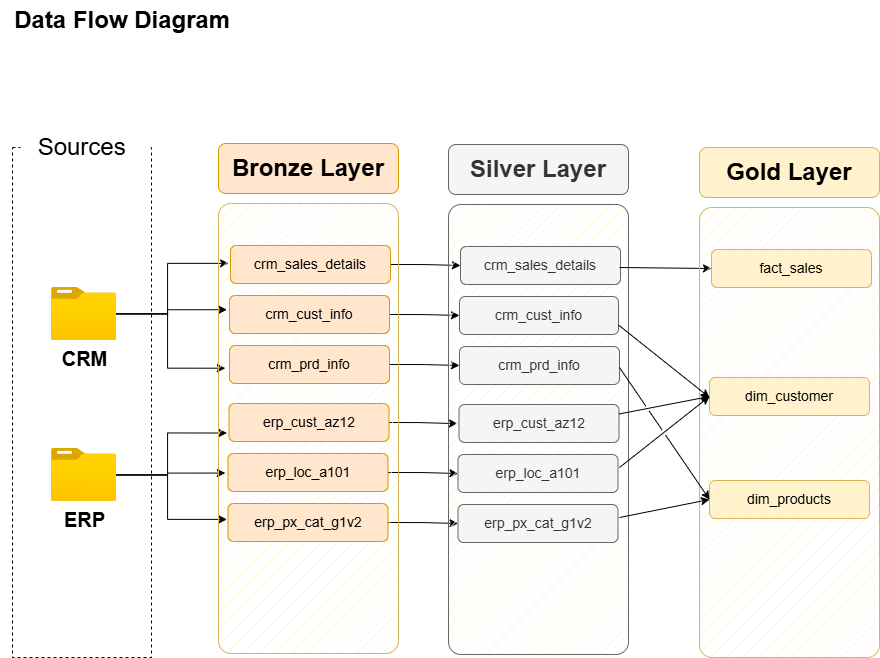

The diagram above was exported from draw.io. Its source (the exported page's mxGraphModel, read from the mxfile embedded in the PNG):
<mxGraphModel dx="1381" dy="760" grid="1" gridSize="10" guides="1" tooltips="1" connect="1" arrows="1" fold="1" page="1" pageScale="1" pageWidth="850" pageHeight="1100" math="0" shadow="0">
  <root>
    <mxCell id="0" />
    <mxCell id="1" parent="0" />
    <mxCell id="2Sb84b4oAtorFRbXPPYq-7" value="&lt;b&gt;&lt;font style=&quot;font-size: 24px;&quot;&gt;Data Flow Diagram&amp;nbsp;&lt;/font&gt;&lt;/b&gt;" style="text;html=1;align=center;verticalAlign=middle;resizable=0;points=[];autosize=1;strokeColor=none;fillColor=none;" parent="1" vertex="1">
      <mxGeometry x="21" y="3" width="250" height="40" as="geometry" />
    </mxCell>
    <mxCell id="fboXjcfGfK83C6an-66c-9" style="edgeStyle=orthogonalEdgeStyle;rounded=0;orthogonalLoop=1;jettySize=auto;html=1;exitX=1;exitY=0.5;exitDx=0;exitDy=0;entryX=0;entryY=0.5;entryDx=0;entryDy=0;" parent="1" source="2Sb84b4oAtorFRbXPPYq-11" target="fboXjcfGfK83C6an-66c-3" edge="1">
      <mxGeometry relative="1" as="geometry" />
    </mxCell>
    <mxCell id="fboXjcfGfK83C6an-66c-10" style="edgeStyle=orthogonalEdgeStyle;rounded=0;orthogonalLoop=1;jettySize=auto;html=1;exitX=1;exitY=0.5;exitDx=0;exitDy=0;entryX=0;entryY=0.5;entryDx=0;entryDy=0;" parent="1" source="2Sb84b4oAtorFRbXPPYq-12" target="fboXjcfGfK83C6an-66c-4" edge="1">
      <mxGeometry relative="1" as="geometry" />
    </mxCell>
    <mxCell id="fboXjcfGfK83C6an-66c-11" style="edgeStyle=orthogonalEdgeStyle;rounded=0;orthogonalLoop=1;jettySize=auto;html=1;exitX=1;exitY=0.5;exitDx=0;exitDy=0;" parent="1" source="2Sb84b4oAtorFRbXPPYq-13" target="fboXjcfGfK83C6an-66c-5" edge="1">
      <mxGeometry relative="1" as="geometry" />
    </mxCell>
    <mxCell id="2Sb84b4oAtorFRbXPPYq-17" style="edgeStyle=orthogonalEdgeStyle;rounded=0;orthogonalLoop=1;jettySize=auto;html=1;entryX=0.047;entryY=0.236;entryDx=0;entryDy=0;entryPerimeter=0;" parent="1" source="2Sb84b4oAtorFRbXPPYq-5" target="2Sb84b4oAtorFRbXPPYq-9" edge="1">
      <mxGeometry relative="1" as="geometry" />
    </mxCell>
    <mxCell id="2Sb84b4oAtorFRbXPPYq-21" style="edgeStyle=orthogonalEdgeStyle;rounded=0;orthogonalLoop=1;jettySize=auto;html=1;entryX=0.056;entryY=0.133;entryDx=0;entryDy=0;entryPerimeter=0;" parent="1" source="2Sb84b4oAtorFRbXPPYq-5" target="2Sb84b4oAtorFRbXPPYq-9" edge="1">
      <mxGeometry relative="1" as="geometry" />
    </mxCell>
    <mxCell id="fboXjcfGfK83C6an-66c-13" style="edgeStyle=orthogonalEdgeStyle;rounded=0;orthogonalLoop=1;jettySize=auto;html=1;exitX=1;exitY=0.5;exitDx=0;exitDy=0;entryX=0;entryY=0.5;entryDx=0;entryDy=0;" parent="1" source="2Sb84b4oAtorFRbXPPYq-26" target="fboXjcfGfK83C6an-66c-7" edge="1">
      <mxGeometry relative="1" as="geometry" />
    </mxCell>
    <mxCell id="fboXjcfGfK83C6an-66c-14" style="edgeStyle=orthogonalEdgeStyle;rounded=0;orthogonalLoop=1;jettySize=auto;html=1;exitX=1;exitY=0.5;exitDx=0;exitDy=0;entryX=0;entryY=0.5;entryDx=0;entryDy=0;" parent="1" source="2Sb84b4oAtorFRbXPPYq-27" target="fboXjcfGfK83C6an-66c-8" edge="1">
      <mxGeometry relative="1" as="geometry" />
    </mxCell>
    <mxCell id="2Sb84b4oAtorFRbXPPYq-28" style="edgeStyle=orthogonalEdgeStyle;rounded=0;orthogonalLoop=1;jettySize=auto;html=1;entryX=0.038;entryY=0.599;entryDx=0;entryDy=0;entryPerimeter=0;" parent="1" source="2Sb84b4oAtorFRbXPPYq-6" target="2Sb84b4oAtorFRbXPPYq-9" edge="1">
      <mxGeometry relative="1" as="geometry" />
    </mxCell>
    <mxCell id="2Sb84b4oAtorFRbXPPYq-29" style="edgeStyle=orthogonalEdgeStyle;rounded=0;orthogonalLoop=1;jettySize=auto;html=1;entryX=0.047;entryY=0.51;entryDx=0;entryDy=0;entryPerimeter=0;" parent="1" source="2Sb84b4oAtorFRbXPPYq-6" target="2Sb84b4oAtorFRbXPPYq-9" edge="1">
      <mxGeometry relative="1" as="geometry" />
    </mxCell>
    <mxCell id="2Sb84b4oAtorFRbXPPYq-30" style="edgeStyle=orthogonalEdgeStyle;rounded=0;orthogonalLoop=1;jettySize=auto;html=1;entryX=0.047;entryY=0.702;entryDx=0;entryDy=0;entryPerimeter=0;" parent="1" source="2Sb84b4oAtorFRbXPPYq-6" target="2Sb84b4oAtorFRbXPPYq-9" edge="1">
      <mxGeometry relative="1" as="geometry" />
    </mxCell>
    <mxCell id="2Sb84b4oAtorFRbXPPYq-32" style="edgeStyle=orthogonalEdgeStyle;rounded=0;orthogonalLoop=1;jettySize=auto;html=1;entryX=0.038;entryY=0.366;entryDx=0;entryDy=0;entryPerimeter=0;" parent="1" source="2Sb84b4oAtorFRbXPPYq-5" target="2Sb84b4oAtorFRbXPPYq-9" edge="1">
      <mxGeometry relative="1" as="geometry" />
    </mxCell>
    <mxCell id="fboXjcfGfK83C6an-66c-12" style="edgeStyle=orthogonalEdgeStyle;rounded=0;orthogonalLoop=1;jettySize=auto;html=1;exitX=1;exitY=0.5;exitDx=0;exitDy=0;entryX=0.05;entryY=0.487;entryDx=0;entryDy=0;entryPerimeter=0;" parent="1" source="2Sb84b4oAtorFRbXPPYq-25" target="fboXjcfGfK83C6an-66c-1" edge="1">
      <mxGeometry relative="1" as="geometry" />
    </mxCell>
    <mxCell id="GX1XGpkWkoXTLCyu7vEW-1" value="" style="group" vertex="1" connectable="0" parent="1">
      <mxGeometry x="33" y="130" width="139" height="530" as="geometry" />
    </mxCell>
    <mxCell id="2Sb84b4oAtorFRbXPPYq-1" value="" style="rounded=0;whiteSpace=wrap;html=1;fillColor=none;dashed=1;" parent="GX1XGpkWkoXTLCyu7vEW-1" vertex="1">
      <mxGeometry y="20" width="139" height="510" as="geometry" />
    </mxCell>
    <mxCell id="2Sb84b4oAtorFRbXPPYq-2" value="&lt;font style=&quot;font-size: 24px;&quot;&gt;Sources&amp;nbsp;&lt;/font&gt;" style="rounded=1;whiteSpace=wrap;html=1;strokeColor=none;" parent="GX1XGpkWkoXTLCyu7vEW-1" vertex="1">
      <mxGeometry x="8" width="130" height="40" as="geometry" />
    </mxCell>
    <mxCell id="2Sb84b4oAtorFRbXPPYq-3" style="edgeStyle=orthogonalEdgeStyle;rounded=0;orthogonalLoop=1;jettySize=auto;html=1;exitX=0.5;exitY=1;exitDx=0;exitDy=0;" parent="GX1XGpkWkoXTLCyu7vEW-1" source="2Sb84b4oAtorFRbXPPYq-2" target="2Sb84b4oAtorFRbXPPYq-2" edge="1">
      <mxGeometry relative="1" as="geometry" />
    </mxCell>
    <mxCell id="2Sb84b4oAtorFRbXPPYq-5" value="&lt;b&gt;&lt;font style=&quot;font-size: 20px;&quot;&gt;CRM&lt;/font&gt;&lt;/b&gt;" style="image;aspect=fixed;html=1;points=[];align=center;fontSize=12;image=img/lib/azure2/general/Folder_Blank.svg;" parent="GX1XGpkWkoXTLCyu7vEW-1" vertex="1">
      <mxGeometry x="39" y="160" width="65" height="52.75" as="geometry" />
    </mxCell>
    <mxCell id="2Sb84b4oAtorFRbXPPYq-6" value="&lt;b&gt;&lt;font style=&quot;font-size: 20px;&quot;&gt;ERP&lt;/font&gt;&lt;/b&gt;" style="image;aspect=fixed;html=1;points=[];align=center;fontSize=12;image=img/lib/azure2/general/Folder_Blank.svg;" parent="GX1XGpkWkoXTLCyu7vEW-1" vertex="1">
      <mxGeometry x="39" y="321" width="65" height="52.76" as="geometry" />
    </mxCell>
    <mxCell id="GX1XGpkWkoXTLCyu7vEW-2" value="" style="group" vertex="1" connectable="0" parent="1">
      <mxGeometry x="239" y="146" width="180" height="510" as="geometry" />
    </mxCell>
    <mxCell id="2Sb84b4oAtorFRbXPPYq-9" value="" style="rounded=1;whiteSpace=wrap;html=1;fillColor=#fff2cc;strokeColor=#d6b656;fillStyle=hatch;arcSize=7;" parent="GX1XGpkWkoXTLCyu7vEW-2" vertex="1">
      <mxGeometry y="60" width="180" height="450" as="geometry" />
    </mxCell>
    <mxCell id="2Sb84b4oAtorFRbXPPYq-10" value="&lt;b&gt;&lt;font style=&quot;font-size: 24px;&quot;&gt;Bronze Layer&lt;/font&gt;&lt;/b&gt;" style="rounded=1;whiteSpace=wrap;html=1;fillColor=#ffe6cc;strokeColor=#d79b00;" parent="GX1XGpkWkoXTLCyu7vEW-2" vertex="1">
      <mxGeometry width="180" height="50" as="geometry" />
    </mxCell>
    <mxCell id="2Sb84b4oAtorFRbXPPYq-11" value="&lt;font style=&quot;font-size: 14px;&quot;&gt;crm_sales_details&lt;/font&gt;" style="rounded=1;whiteSpace=wrap;html=1;fillColor=#ffe6cc;strokeColor=#d79b00;" parent="GX1XGpkWkoXTLCyu7vEW-2" vertex="1">
      <mxGeometry x="12" y="102" width="160" height="38" as="geometry" />
    </mxCell>
    <mxCell id="2Sb84b4oAtorFRbXPPYq-12" value="&lt;font style=&quot;font-size: 14px;&quot;&gt;crm_cust_info&lt;/font&gt;" style="rounded=1;whiteSpace=wrap;html=1;fillColor=#ffe6cc;strokeColor=#d79b00;" parent="GX1XGpkWkoXTLCyu7vEW-2" vertex="1">
      <mxGeometry x="11" y="152" width="160" height="38" as="geometry" />
    </mxCell>
    <mxCell id="2Sb84b4oAtorFRbXPPYq-13" value="&lt;font style=&quot;font-size: 14px;&quot;&gt;crm_prd_info&lt;/font&gt;" style="rounded=1;whiteSpace=wrap;html=1;fillColor=#ffe6cc;strokeColor=#d79b00;" parent="GX1XGpkWkoXTLCyu7vEW-2" vertex="1">
      <mxGeometry x="11" y="202" width="160" height="38" as="geometry" />
    </mxCell>
    <mxCell id="2Sb84b4oAtorFRbXPPYq-25" value="&lt;font style=&quot;font-size: 14px;&quot;&gt;erp_cust_az12&lt;/font&gt;" style="rounded=1;whiteSpace=wrap;html=1;fillColor=#ffe6cc;strokeColor=#d79b00;" parent="GX1XGpkWkoXTLCyu7vEW-2" vertex="1">
      <mxGeometry x="10.5" y="260" width="160" height="38" as="geometry" />
    </mxCell>
    <mxCell id="2Sb84b4oAtorFRbXPPYq-26" value="&lt;font style=&quot;font-size: 14px;&quot;&gt;erp_loc_a101&lt;/font&gt;" style="rounded=1;whiteSpace=wrap;html=1;fillColor=#ffe6cc;strokeColor=#d79b00;" parent="GX1XGpkWkoXTLCyu7vEW-2" vertex="1">
      <mxGeometry x="9.5" y="310" width="160" height="38" as="geometry" />
    </mxCell>
    <mxCell id="2Sb84b4oAtorFRbXPPYq-27" value="&lt;font style=&quot;font-size: 14px;&quot;&gt;erp_px_cat_g1v2&lt;/font&gt;" style="rounded=1;whiteSpace=wrap;html=1;fillColor=#ffe6cc;strokeColor=#d79b00;" parent="GX1XGpkWkoXTLCyu7vEW-2" vertex="1">
      <mxGeometry x="9.5" y="360" width="160" height="38" as="geometry" />
    </mxCell>
    <mxCell id="GX1XGpkWkoXTLCyu7vEW-3" value="" style="group" vertex="1" connectable="0" parent="1">
      <mxGeometry x="469" y="147" width="180" height="510" as="geometry" />
    </mxCell>
    <mxCell id="fboXjcfGfK83C6an-66c-1" value="" style="rounded=1;whiteSpace=wrap;html=1;fillColor=#f5f5f5;strokeColor=#666666;fillStyle=hatch;arcSize=7;fontColor=#333333;" parent="GX1XGpkWkoXTLCyu7vEW-3" vertex="1">
      <mxGeometry y="60" width="180" height="450" as="geometry" />
    </mxCell>
    <mxCell id="fboXjcfGfK83C6an-66c-2" value="&lt;b&gt;&lt;font style=&quot;font-size: 24px;&quot;&gt;Silver Layer&lt;/font&gt;&lt;/b&gt;" style="rounded=1;whiteSpace=wrap;html=1;fillColor=#f5f5f5;strokeColor=#666666;fontColor=#333333;" parent="GX1XGpkWkoXTLCyu7vEW-3" vertex="1">
      <mxGeometry width="180" height="50" as="geometry" />
    </mxCell>
    <mxCell id="fboXjcfGfK83C6an-66c-3" value="&lt;font style=&quot;font-size: 14px;&quot;&gt;crm_sales_details&lt;/font&gt;" style="rounded=1;whiteSpace=wrap;html=1;fillColor=#f5f5f5;strokeColor=#666666;fontColor=#333333;" parent="GX1XGpkWkoXTLCyu7vEW-3" vertex="1">
      <mxGeometry x="12" y="102" width="160" height="38" as="geometry" />
    </mxCell>
    <mxCell id="fboXjcfGfK83C6an-66c-4" value="&lt;font style=&quot;font-size: 14px;&quot;&gt;crm_cust_info&lt;/font&gt;" style="rounded=1;whiteSpace=wrap;html=1;fillColor=#f5f5f5;strokeColor=#666666;fontColor=#333333;" parent="GX1XGpkWkoXTLCyu7vEW-3" vertex="1">
      <mxGeometry x="11" y="152" width="159" height="38" as="geometry" />
    </mxCell>
    <mxCell id="fboXjcfGfK83C6an-66c-5" value="&lt;font style=&quot;font-size: 14px;&quot;&gt;crm_prd_info&lt;/font&gt;" style="rounded=1;whiteSpace=wrap;html=1;fillColor=#f5f5f5;strokeColor=#666666;fontColor=#333333;" parent="GX1XGpkWkoXTLCyu7vEW-3" vertex="1">
      <mxGeometry x="11" y="202" width="160" height="38" as="geometry" />
    </mxCell>
    <mxCell id="fboXjcfGfK83C6an-66c-6" value="&lt;font style=&quot;font-size: 14px;&quot;&gt;erp_cust_az12&lt;/font&gt;" style="rounded=1;whiteSpace=wrap;html=1;fillColor=#f5f5f5;strokeColor=#666666;fontColor=#333333;" parent="GX1XGpkWkoXTLCyu7vEW-3" vertex="1">
      <mxGeometry x="10.5" y="260" width="160" height="38" as="geometry" />
    </mxCell>
    <mxCell id="fboXjcfGfK83C6an-66c-7" value="&lt;font style=&quot;font-size: 14px;&quot;&gt;erp_loc_a101&lt;/font&gt;" style="rounded=1;whiteSpace=wrap;html=1;fillColor=#f5f5f5;strokeColor=#666666;fontColor=#333333;" parent="GX1XGpkWkoXTLCyu7vEW-3" vertex="1">
      <mxGeometry x="9.5" y="310" width="160" height="38" as="geometry" />
    </mxCell>
    <mxCell id="fboXjcfGfK83C6an-66c-8" value="&lt;font style=&quot;font-size: 14px;&quot;&gt;erp_px_cat_g1v2&lt;/font&gt;" style="rounded=1;whiteSpace=wrap;html=1;fillColor=#f5f5f5;strokeColor=#666666;fontColor=#333333;" parent="GX1XGpkWkoXTLCyu7vEW-3" vertex="1">
      <mxGeometry x="9.5" y="360" width="160" height="38" as="geometry" />
    </mxCell>
    <mxCell id="GX1XGpkWkoXTLCyu7vEW-14" value="" style="endArrow=classic;html=1;rounded=0;entryX=0;entryY=0.5;entryDx=0;entryDy=0;" edge="1" parent="GX1XGpkWkoXTLCyu7vEW-3" target="GX1XGpkWkoXTLCyu7vEW-7">
      <mxGeometry width="50" height="50" relative="1" as="geometry">
        <mxPoint x="171" y="123" as="sourcePoint" />
        <mxPoint x="221" y="73" as="targetPoint" />
      </mxGeometry>
    </mxCell>
    <mxCell id="GX1XGpkWkoXTLCyu7vEW-4" value="" style="group" vertex="1" connectable="0" parent="1">
      <mxGeometry x="720" y="150" width="180" height="510" as="geometry" />
    </mxCell>
    <mxCell id="GX1XGpkWkoXTLCyu7vEW-5" value="" style="rounded=1;whiteSpace=wrap;html=1;fillColor=#fff2cc;strokeColor=#d6b656;fillStyle=hatch;arcSize=7;" vertex="1" parent="GX1XGpkWkoXTLCyu7vEW-4">
      <mxGeometry y="60" width="180" height="450" as="geometry" />
    </mxCell>
    <mxCell id="GX1XGpkWkoXTLCyu7vEW-6" value="&lt;b&gt;&lt;font style=&quot;font-size: 24px;&quot;&gt;Gold Layer&lt;/font&gt;&lt;/b&gt;" style="rounded=1;whiteSpace=wrap;html=1;fillColor=#fff2cc;strokeColor=#d6b656;" vertex="1" parent="GX1XGpkWkoXTLCyu7vEW-4">
      <mxGeometry width="180" height="50" as="geometry" />
    </mxCell>
    <mxCell id="GX1XGpkWkoXTLCyu7vEW-7" value="&lt;span style=&quot;font-size: 14px;&quot;&gt;fact_sales&lt;/span&gt;" style="rounded=1;whiteSpace=wrap;html=1;fillColor=#fff2cc;strokeColor=#d6b656;" vertex="1" parent="GX1XGpkWkoXTLCyu7vEW-4">
      <mxGeometry x="12" y="102" width="160" height="38" as="geometry" />
    </mxCell>
    <mxCell id="GX1XGpkWkoXTLCyu7vEW-8" value="&lt;font style=&quot;font-size: 14px;&quot;&gt;dim_customer&lt;/font&gt;" style="rounded=1;whiteSpace=wrap;html=1;fillColor=#fff2cc;strokeColor=#d6b656;" vertex="1" parent="GX1XGpkWkoXTLCyu7vEW-4">
      <mxGeometry x="10" y="230" width="160" height="38" as="geometry" />
    </mxCell>
    <mxCell id="GX1XGpkWkoXTLCyu7vEW-9" value="&lt;font style=&quot;font-size: 14px;&quot;&gt;dim_products&lt;/font&gt;" style="rounded=1;whiteSpace=wrap;html=1;fillColor=#fff2cc;strokeColor=#d6b656;" vertex="1" parent="GX1XGpkWkoXTLCyu7vEW-4">
      <mxGeometry x="10" y="333" width="160" height="38" as="geometry" />
    </mxCell>
    <mxCell id="GX1XGpkWkoXTLCyu7vEW-15" value="" style="endArrow=classic;html=1;rounded=0;exitX=1;exitY=0.75;exitDx=0;exitDy=0;jumpStyle=gap;" edge="1" parent="1" source="fboXjcfGfK83C6an-66c-4">
      <mxGeometry width="50" height="50" relative="1" as="geometry">
        <mxPoint x="680" y="340" as="sourcePoint" />
        <mxPoint x="730" y="400" as="targetPoint" />
      </mxGeometry>
    </mxCell>
    <mxCell id="GX1XGpkWkoXTLCyu7vEW-17" value="" style="endArrow=classic;html=1;rounded=0;entryX=0;entryY=0.5;entryDx=0;entryDy=0;exitX=1;exitY=0.25;exitDx=0;exitDy=0;jumpStyle=gap;" edge="1" parent="1" source="fboXjcfGfK83C6an-66c-6" target="GX1XGpkWkoXTLCyu7vEW-8">
      <mxGeometry width="50" height="50" relative="1" as="geometry">
        <mxPoint x="670" y="300" as="sourcePoint" />
        <mxPoint x="762" y="301" as="targetPoint" />
      </mxGeometry>
    </mxCell>
    <mxCell id="GX1XGpkWkoXTLCyu7vEW-18" value="" style="endArrow=classic;html=1;rounded=0;entryX=0;entryY=0.5;entryDx=0;entryDy=0;jumpStyle=gap;" edge="1" parent="1" target="GX1XGpkWkoXTLCyu7vEW-8">
      <mxGeometry width="50" height="50" relative="1" as="geometry">
        <mxPoint x="640" y="470" as="sourcePoint" />
        <mxPoint x="732" y="471" as="targetPoint" />
      </mxGeometry>
    </mxCell>
    <mxCell id="GX1XGpkWkoXTLCyu7vEW-19" value="" style="endArrow=classic;html=1;rounded=0;entryX=0;entryY=0.5;entryDx=0;entryDy=0;jumpStyle=gap;" edge="1" parent="1" target="GX1XGpkWkoXTLCyu7vEW-9">
      <mxGeometry width="50" height="50" relative="1" as="geometry">
        <mxPoint x="640" y="370" as="sourcePoint" />
        <mxPoint x="732" y="371" as="targetPoint" />
      </mxGeometry>
    </mxCell>
    <mxCell id="GX1XGpkWkoXTLCyu7vEW-20" value="" style="endArrow=classic;html=1;rounded=0;jumpStyle=gap;" edge="1" parent="1">
      <mxGeometry width="50" height="50" relative="1" as="geometry">
        <mxPoint x="640" y="520" as="sourcePoint" />
        <mxPoint x="730" y="502" as="targetPoint" />
      </mxGeometry>
    </mxCell>
  </root>
</mxGraphModel>